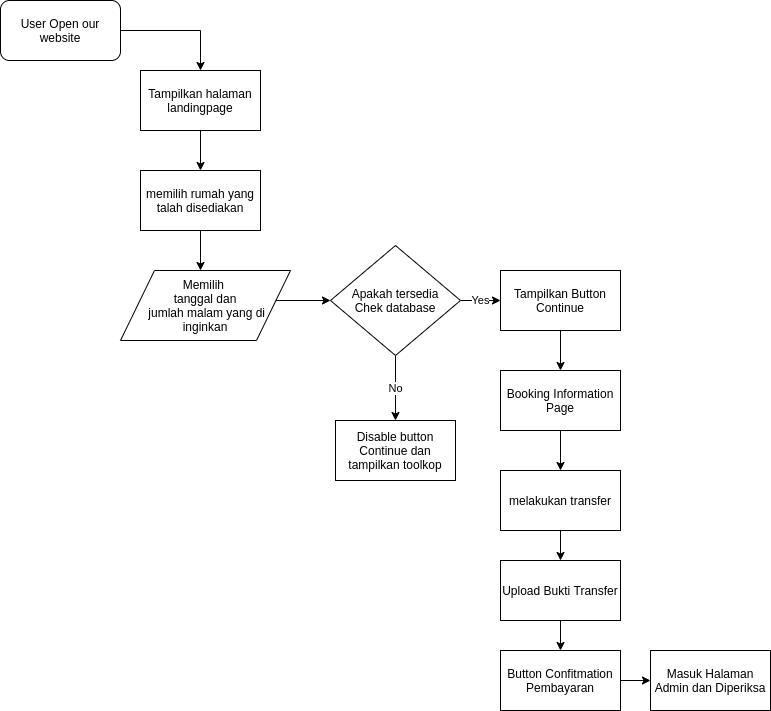

The diagram above was exported from draw.io. Its source (the exported page's mxGraphModel, read from the mxfile embedded in the PNG):
<mxGraphModel dx="868" dy="497" grid="1" gridSize="10" guides="1" tooltips="1" connect="1" arrows="1" fold="1" page="1" pageScale="1" pageWidth="850" pageHeight="1100" math="0" shadow="0">
  <root>
    <mxCell id="0" />
    <mxCell id="1" parent="0" />
    <mxCell id="w-PofuHPLOnibiWLwp1y-4" value="" style="edgeStyle=orthogonalEdgeStyle;rounded=0;orthogonalLoop=1;jettySize=auto;html=1;" edge="1" parent="1" source="w-PofuHPLOnibiWLwp1y-2" target="w-PofuHPLOnibiWLwp1y-3">
      <mxGeometry relative="1" as="geometry" />
    </mxCell>
    <mxCell id="w-PofuHPLOnibiWLwp1y-2" value="User Open our website" style="rounded=1;whiteSpace=wrap;html=1;" vertex="1" parent="1">
      <mxGeometry x="20" y="10" width="120" height="60" as="geometry" />
    </mxCell>
    <mxCell id="w-PofuHPLOnibiWLwp1y-6" value="" style="edgeStyle=orthogonalEdgeStyle;rounded=0;orthogonalLoop=1;jettySize=auto;html=1;" edge="1" parent="1" source="w-PofuHPLOnibiWLwp1y-3" target="w-PofuHPLOnibiWLwp1y-5">
      <mxGeometry relative="1" as="geometry" />
    </mxCell>
    <mxCell id="w-PofuHPLOnibiWLwp1y-3" value="Tampilkan halaman landingpage" style="rounded=0;whiteSpace=wrap;html=1;" vertex="1" parent="1">
      <mxGeometry x="160" y="80" width="120" height="60" as="geometry" />
    </mxCell>
    <mxCell id="w-PofuHPLOnibiWLwp1y-8" value="" style="edgeStyle=orthogonalEdgeStyle;rounded=0;orthogonalLoop=1;jettySize=auto;html=1;" edge="1" parent="1" source="w-PofuHPLOnibiWLwp1y-5">
      <mxGeometry relative="1" as="geometry">
        <mxPoint x="220" y="280" as="targetPoint" />
      </mxGeometry>
    </mxCell>
    <mxCell id="w-PofuHPLOnibiWLwp1y-5" value="memilih rumah yang talah disediakan" style="rounded=0;whiteSpace=wrap;html=1;" vertex="1" parent="1">
      <mxGeometry x="160" y="180" width="120" height="60" as="geometry" />
    </mxCell>
    <mxCell id="w-PofuHPLOnibiWLwp1y-10" value="" style="edgeStyle=orthogonalEdgeStyle;rounded=0;orthogonalLoop=1;jettySize=auto;html=1;" edge="1" parent="1" target="w-PofuHPLOnibiWLwp1y-9">
      <mxGeometry relative="1" as="geometry">
        <mxPoint x="280" y="310" as="sourcePoint" />
      </mxGeometry>
    </mxCell>
    <mxCell id="w-PofuHPLOnibiWLwp1y-17" value="No" style="edgeStyle=orthogonalEdgeStyle;rounded=0;orthogonalLoop=1;jettySize=auto;html=1;" edge="1" parent="1" source="w-PofuHPLOnibiWLwp1y-9" target="w-PofuHPLOnibiWLwp1y-15">
      <mxGeometry relative="1" as="geometry" />
    </mxCell>
    <mxCell id="w-PofuHPLOnibiWLwp1y-19" value="Yes" style="edgeStyle=orthogonalEdgeStyle;rounded=0;orthogonalLoop=1;jettySize=auto;html=1;" edge="1" parent="1" source="w-PofuHPLOnibiWLwp1y-9" target="w-PofuHPLOnibiWLwp1y-18">
      <mxGeometry relative="1" as="geometry" />
    </mxCell>
    <mxCell id="w-PofuHPLOnibiWLwp1y-9" value="Apakah tersedia&lt;br&gt;Chek database" style="rhombus;whiteSpace=wrap;html=1;" vertex="1" parent="1">
      <mxGeometry x="350" y="255" width="130" height="110" as="geometry" />
    </mxCell>
    <mxCell id="w-PofuHPLOnibiWLwp1y-15" value="Disable button Continue dan tampilkan toolkop" style="rounded=0;whiteSpace=wrap;html=1;" vertex="1" parent="1">
      <mxGeometry x="355" y="430" width="120" height="60" as="geometry" />
    </mxCell>
    <mxCell id="w-PofuHPLOnibiWLwp1y-21" value="" style="edgeStyle=orthogonalEdgeStyle;rounded=0;orthogonalLoop=1;jettySize=auto;html=1;" edge="1" parent="1" source="w-PofuHPLOnibiWLwp1y-18" target="w-PofuHPLOnibiWLwp1y-20">
      <mxGeometry relative="1" as="geometry" />
    </mxCell>
    <mxCell id="w-PofuHPLOnibiWLwp1y-18" value="Tampilkan Button Continue" style="rounded=0;whiteSpace=wrap;html=1;" vertex="1" parent="1">
      <mxGeometry x="520" y="280" width="120" height="60" as="geometry" />
    </mxCell>
    <mxCell id="w-PofuHPLOnibiWLwp1y-23" value="" style="edgeStyle=orthogonalEdgeStyle;rounded=0;orthogonalLoop=1;jettySize=auto;html=1;" edge="1" parent="1" source="w-PofuHPLOnibiWLwp1y-20" target="w-PofuHPLOnibiWLwp1y-22">
      <mxGeometry relative="1" as="geometry" />
    </mxCell>
    <mxCell id="w-PofuHPLOnibiWLwp1y-20" value="Booking Information Page" style="rounded=0;whiteSpace=wrap;html=1;" vertex="1" parent="1">
      <mxGeometry x="520" y="380" width="120" height="60" as="geometry" />
    </mxCell>
    <mxCell id="w-PofuHPLOnibiWLwp1y-25" value="" style="edgeStyle=orthogonalEdgeStyle;rounded=0;orthogonalLoop=1;jettySize=auto;html=1;" edge="1" parent="1" source="w-PofuHPLOnibiWLwp1y-22" target="w-PofuHPLOnibiWLwp1y-24">
      <mxGeometry relative="1" as="geometry" />
    </mxCell>
    <mxCell id="w-PofuHPLOnibiWLwp1y-22" value="melakukan transfer" style="rounded=0;whiteSpace=wrap;html=1;" vertex="1" parent="1">
      <mxGeometry x="520" y="480" width="120" height="60" as="geometry" />
    </mxCell>
    <mxCell id="w-PofuHPLOnibiWLwp1y-27" value="" style="edgeStyle=orthogonalEdgeStyle;rounded=0;orthogonalLoop=1;jettySize=auto;html=1;" edge="1" parent="1" source="w-PofuHPLOnibiWLwp1y-24" target="w-PofuHPLOnibiWLwp1y-26">
      <mxGeometry relative="1" as="geometry" />
    </mxCell>
    <mxCell id="w-PofuHPLOnibiWLwp1y-24" value="Upload Bukti Transfer" style="rounded=0;whiteSpace=wrap;html=1;" vertex="1" parent="1">
      <mxGeometry x="520" y="570" width="120" height="60" as="geometry" />
    </mxCell>
    <mxCell id="w-PofuHPLOnibiWLwp1y-29" value="" style="edgeStyle=orthogonalEdgeStyle;rounded=0;orthogonalLoop=1;jettySize=auto;html=1;" edge="1" parent="1" source="w-PofuHPLOnibiWLwp1y-26" target="w-PofuHPLOnibiWLwp1y-28">
      <mxGeometry relative="1" as="geometry" />
    </mxCell>
    <mxCell id="w-PofuHPLOnibiWLwp1y-26" value="Button Confitmation Pembayaran" style="rounded=0;whiteSpace=wrap;html=1;" vertex="1" parent="1">
      <mxGeometry x="520" y="660" width="120" height="60" as="geometry" />
    </mxCell>
    <mxCell id="w-PofuHPLOnibiWLwp1y-28" value="Masuk Halaman Admin dan Diperiksa" style="rounded=0;whiteSpace=wrap;html=1;" vertex="1" parent="1">
      <mxGeometry x="670" y="660" width="120" height="60" as="geometry" />
    </mxCell>
    <mxCell id="w-PofuHPLOnibiWLwp1y-30" value="&lt;span&gt;Memilih &lt;br&gt;tanggal dan&lt;br&gt;&amp;nbsp;jumlah malam yang di inginkan&lt;/span&gt;" style="shape=parallelogram;perimeter=parallelogramPerimeter;whiteSpace=wrap;html=1;" vertex="1" parent="1">
      <mxGeometry x="140" y="280" width="170" height="70" as="geometry" />
    </mxCell>
  </root>
</mxGraphModel>